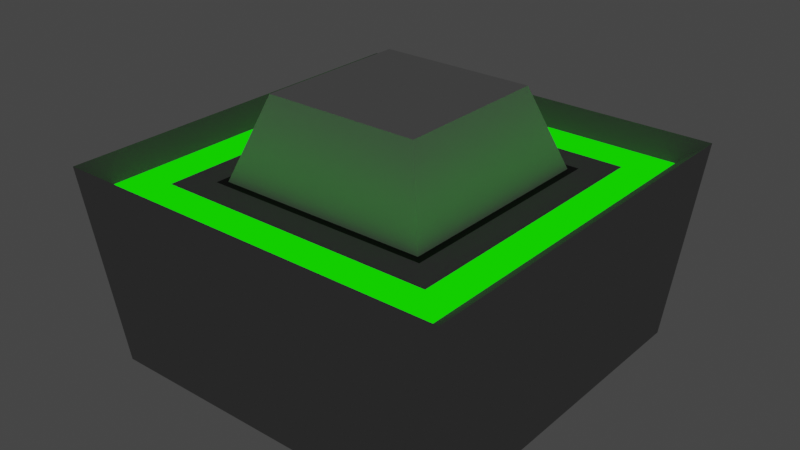 # Source: Button.blend  (saved by Blender 3.2.14; exported with 4.5.12 LTS)
import bpy
from mathutils import Matrix  # noqa: F401  (used for matrix-valued properties, if any)

bpy.ops.wm.read_factory_settings(use_empty=True)
scene = bpy.context.scene
scene.name = 'Scene'

# ---- materials (node trees are filled in below, after node groups)
mat_material_005 = bpy.data.materials.new('Material.005')
mat_material_005.use_transparent_shadow = False
mat_material_006 = bpy.data.materials.new('Material.006')
mat_material_006.use_transparent_shadow = False
mat_material_007 = bpy.data.materials.new('Material.007')
mat_material_007.use_transparent_shadow = False

# ---- material node trees
mat_material_005.use_nodes = True; mat_material_005.node_tree.nodes.clear()
_N = mat_material_005.node_tree.nodes; _L = mat_material_005.node_tree.links
n0 = _N.new('ShaderNodeOutputMaterial'); n0.name = 'Material Output'; n0.location = (300, 300)
n1 = _N.new('ShaderNodeBsdfDiffuse'); n1.name = 'Diffuse BSDF'; n1.location = (100, 300)
n1.inputs[0].default_value = (0.3694, 0.3694, 0.3694, 1.0)
_L.new(n1.outputs[0], n0.inputs[0])
n0.is_active_output = True
mat_material_006.use_nodes = True; mat_material_006.node_tree.nodes.clear()
_N = mat_material_006.node_tree.nodes; _L = mat_material_006.node_tree.links
n0 = _N.new('ShaderNodeBsdfPrincipled'); n0.name = 'Principled BSDF'; n0.location = (10, 300)
n0.distribution = 'GGX'
n0.subsurface_method = 'RANDOM_WALK_SKIN'
n0.inputs[0].default_value = (0.0, 0.0, 0.0, 1.0)
n0.inputs[3].default_value = 1.45
n0.inputs[27].default_value = (0.0, 0.0, 0.0, 1.0)
n0.inputs[28].default_value = 1.0
n1 = _N.new('ShaderNodeOutputMaterial'); n1.name = 'Material Output'; n1.location = (300, 300)
_L.new(n0.outputs[0], n1.inputs[0])
n1.is_active_output = True
mat_material_007.use_nodes = True; mat_material_007.node_tree.nodes.clear()
_N = mat_material_007.node_tree.nodes; _L = mat_material_007.node_tree.links
n0 = _N.new('ShaderNodeOutputMaterial'); n0.name = 'Material Output'; n0.location = (300, 300)
n1 = _N.new('ShaderNodeEmission'); n1.name = 'Emission'; n1.location = (10, 300)
n1.inputs[0].default_value = (0.006303, 1.0, 0.0, 1.0)
_L.new(n1.outputs[0], n0.inputs[0])
n0.is_active_output = True

# ---- world
world_world = bpy.data.worlds.new('World'); scene.world = world_world
world_world.use_nodes = True; world_world.node_tree.nodes.clear()
_N = world_world.node_tree.nodes; _L = world_world.node_tree.links
n0 = _N.new('ShaderNodeOutputWorld'); n0.name = 'World Output'; n0.location = (300, 300)
n1 = _N.new('ShaderNodeBackground'); n1.name = 'Background'; n1.location = (10, 300)
n1.inputs[0].default_value = (0.05088, 0.05088, 0.05088, 1.0)
_L.new(n1.outputs[0], n0.inputs[0])
n0.is_active_output = True
world_world.color = (0.05088, 0.05088, 0.05088)
world_world.use_sun_shadow = False
world_world.sun_shadow_jitter_overblur = 0.0

# ---- meshes
me_cube_001 = bpy.data.meshes.new('Cube.001')
me_cube_001.from_pydata([(-0.8975, -0.8975, 0.0), (-0.7125, -0.7125, 0.9), (-0.8975, 0.8975, 0.0), (-0.7125, 0.7125, 0.9), (0.8975, -0.8975, 0.0), (0.7125, -0.7125, 0.9), (0.8975, 0.8975, 0.0), (0.7125, 0.7125, 0.9), (-0.885, -0.885, 0.908), (-0.885, 0.885, 0.908), (0.885, 0.885, 0.908), (0.885, -0.885, 0.908), (-0.75, -0.75, 0.9), (-0.75, 0.75, 0.9), (0.75, 0.75, 0.9), (0.75, -0.75, 0.9), (-1.0, -1.0, 1.0), (-1.0, 1.0, 1.0), (1.0, 1.0, 1.0), (1.0, -1.0, 1.0), (-0.5716, -0.5716, 0.9), (-0.5716, 0.5716, 0.9), (0.5716, 0.5716, 0.9), (0.5716, -0.5716, 0.9)], [], [(0, 16, 17, 2), (2, 17, 18, 6), (6, 18, 19, 4), (4, 19, 16, 0), (2, 6, 4, 0), (22, 21, 20, 23), (12, 13, 9, 8), (13, 14, 10, 9), (14, 15, 11, 10), (15, 12, 8, 11), (1, 3, 13, 12), (3, 7, 14, 13), (7, 5, 15, 14), (5, 1, 12, 15), (8, 9, 17, 16), (9, 10, 18, 17), (10, 11, 19, 18), (11, 8, 16, 19), (3, 1, 20, 21), (7, 3, 21, 22), (5, 7, 22, 23), (1, 5, 23, 20)])
me_cube_001.polygons.foreach_set('material_index', [0, 0, 0, 0, 0, 1, 2, 2, 2, 2, 2, 2, 2, 2, 0, 0, 0, 0, 0, 0, 0, 0])
_uv = me_cube_001.uv_layers.new(name='UVMap')
_uv.uv.foreach_set('vector', [1.0, 1.0, 0.8197, 0.7698, 0.7672, 0.1778, 1.0, 0.0, 1.0, 0.0, 0.7672, 0.1778, 0.1802, 0.2303, 3.237e-08, 1.788e-07, 3.237e-08, 1.788e-07, 0.1802, 0.2303, 0.2326, 0.8222, 2.266e-07, 1.0, 2.266e-07, 1.0, 0.2326, 0.8222, 0.8197, 0.7698, 1.0, 1.0, 0.0, 0.0, 1.0, 0.0, 1.0, 1.0, 0.0, 1.0, 0.0, 0.0, 1.0, 5.96e-08, 1.0, 1.0, 0.0, 1.0, 0.9237, 0.9237, 0.9237, 0.07629, 1.0, 5.96e-08, 1.0, 1.0, 0.9237, 0.07629, 0.07629, 0.07629, 5.96e-08, 0.0, 1.0, 5.96e-08, 0.07629, 0.07629, 0.07629, 0.9237, 0.0, 1.0, 5.96e-08, 0.0, 0.07629, 0.9237, 0.9237, 0.9237, 1.0, 1.0, 0.0, 1.0, 0.9025, 0.9025, 0.9025, 0.0975, 0.9237, 0.07629, 0.9237, 0.9237, 0.9025, 0.0975, 0.0975, 0.0975, 0.07629, 0.07629, 0.9237, 0.07629, 0.0975, 0.0975, 0.0975, 0.9025, 0.07629, 0.9237, 0.07629, 0.07629, 0.0975, 0.9025, 0.9025, 0.9025, 0.9237, 0.9237, 0.07629, 0.9237, 0.7502, 0.7188, 0.7136, 0.2455, 0.7672, 0.1778, 0.8197, 0.7698, 0.7136, 0.2455, 0.2498, 0.2814, 0.1802, 0.2303, 0.7672, 0.1778, 0.2498, 0.2814, 0.2862, 0.7546, 0.2326, 0.8222, 0.1802, 0.2303, 0.2862, 0.7546, 0.7502, 0.7188, 0.8197, 0.7698, 0.2326, 0.8222, 1.0, 8.516e-08, 1.0, 1.0, 0.9011, 0.9011, 0.9011, 0.09887, 0.0, 0.0, 1.0, 8.516e-08, 0.9011, 0.09887, 0.09887, 0.09887, 0.0, 1.0, 0.0, 0.0, 0.09887, 0.09887, 0.09887, 0.9011, 1.0, 1.0, 0.0, 1.0, 0.09887, 0.9011, 0.9011, 0.9011])
me_cube_001.materials.append(mat_material_005)
me_cube_001.materials.append(mat_material_006)
me_cube_001.materials.append(mat_material_007)
me_cube_001.update()
me_cube_002 = bpy.data.meshes.new('Cube.002')
me_cube_002.from_pydata([(-0.5356, -0.5356, 0.9), (-0.5356, 0.5356, 0.9), (0.5356, -0.5356, 0.9), (0.5356, 0.5356, 0.9), (-0.3931, -0.3931, 1.303), (-0.3931, 0.3931, 1.303), (0.3931, 0.3931, 1.303), (0.3931, -0.3931, 1.303)], [], [(3, 2, 0, 1), (6, 5, 4, 7), (0, 2, 7, 4), (3, 1, 5, 6), (2, 3, 6, 7), (1, 0, 4, 5)])
_uv = me_cube_002.uv_layers.new(name='UVMap')
_uv.uv.foreach_set('vector', [5.96e-08, 0.0, 0.0, 1.0, 1.0, 1.0, 1.0, 0.0, 0.133, 0.133, 0.867, 0.133, 0.867, 0.867, 0.133, 0.867, 1.0, 1.0, 0.0, 1.0, 0.133, 0.867, 0.867, 0.867, 1.192e-07, 0.0, 1.0, 1.192e-07, 0.867, 0.133, 0.133, 0.133, 0.0, 1.0, 1.192e-07, 0.0, 0.133, 0.133, 0.133, 0.867, 1.0, 1.192e-07, 1.0, 1.0, 0.867, 0.867, 0.867, 0.133])
me_cube_002.update()

# ---- objects
ob_base = bpy.data.objects.new('Base', me_cube_001)
ob_button = bpy.data.objects.new('Button', me_cube_002)

# ---- transforms, parenting, visibility, modifiers, constraints
ob_base.location = (0.0, 0.0, 0.0)
ob_button.location = (0.0, 0.0, 0.0)

# ---- collection membership
scene.collection.objects.link(ob_base)
scene.collection.objects.link(ob_button)

# ---- scene / render settings (as saved in the file)
scene.frame_start = 1; scene.frame_end = 250; scene.frame_set(1)
scene.render.engine = 'BLENDER_EEVEE_NEXT'
scene.cycles.sampling_pattern = 'TABULATED_SOBOL'
scene.cycles.use_light_tree = False
scene.view_settings.view_transform = 'Filmic'
bpy.context.view_layer.update()

# ---- added for rendering (the .blend has no active camera): camera
cam_auto = bpy.data.cameras.new('AutoCamera')
cam_auto.lens = 50.0
cam_auto.sensor_width = 36.0
cam_auto.clip_end = 1000.0
ob_auto_camera = bpy.data.objects.new('AutoCamera', cam_auto)
scene.collection.objects.link(ob_auto_camera)
ob_auto_camera.location = (2.88136, -3.45764, 2.95671)
ob_auto_camera.rotation_euler = (1.09748, -7.21219e-08, 0.694738)
scene.camera = ob_auto_camera
bpy.context.view_layer.update()
